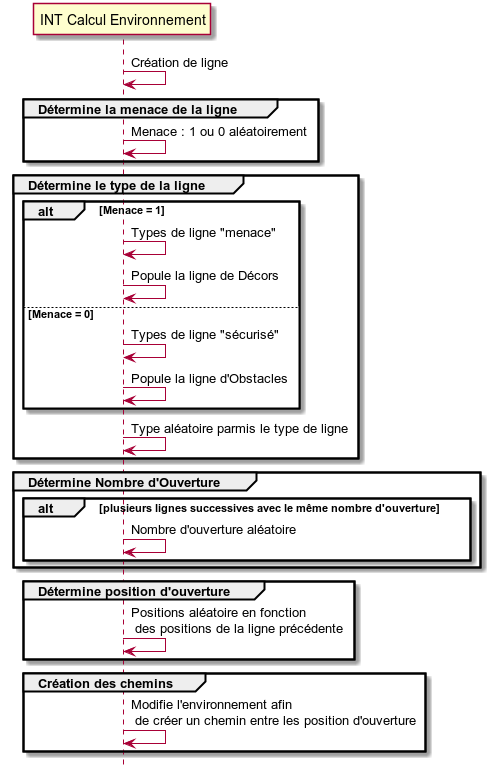

The diagram above was rendered by PlantUML. Its source (embedded in the PNG):
@startuml
hide footbox

participant "INT Calcul Environnement" as envCalcul

envCalcul -> envCalcul : Création de ligne
group Détermine la menace de la ligne
    envCalcul -> envCalcul : Menace : 1 ou 0 aléatoirement
end

group Détermine le type de la ligne
    alt Menace = 1
        envCalcul -> envCalcul : Types de ligne "menace"
        envCalcul -> envCalcul : Popule la ligne de Décors
    else Menace = 0
        envCalcul -> envCalcul : Types de ligne "sécurisé"
        envCalcul -> envCalcul : Popule la ligne d'Obstacles
    end
    envCalcul -> envCalcul : Type aléatoire parmis le type de ligne

end

group Détermine Nombre d'Ouverture
    alt plusieurs lignes successives avec le même nombre d'ouverture
        envCalcul -> envCalcul : Nombre d'ouverture aléatoire
    end
end

group Détermine position d'ouverture
        envCalcul -> envCalcul : Positions aléatoire en fonction \n des positions de la ligne précédente
end

group Création des chemins
    envCalcul -> envCalcul : Modifie l'environnement afin \n de créer un chemin entre les position d'ouverture
end

@enduml